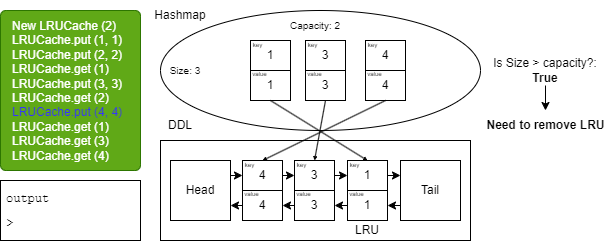

The diagram above was exported from draw.io. Its source (the exported page's mxGraphModel, read from the mxfile embedded in the PNG):
<mxGraphModel dx="1280" dy="430" grid="1" gridSize="10" guides="1" tooltips="1" connect="1" arrows="1" fold="1" page="1" pageScale="1" pageWidth="850" pageHeight="1100" background="#ffffff" math="0" shadow="0">
  <root>
    <mxCell id="0" />
    <mxCell id="1" parent="0" />
    <mxCell id="3" value="&lt;span style=&quot;&quot;&gt;&#09;&lt;/span&gt;New LRUCache (2)&lt;br&gt;&lt;span style=&quot;&quot;&gt;&#09;&lt;/span&gt;LRUCache.put (1, 1)&lt;br&gt;&lt;span style=&quot;&quot;&gt;&#09;&lt;/span&gt;LRUCache.put (2, 2)&lt;br&gt;LRUCache.get (1)&lt;br&gt;LRUCache.put (3, 3)&lt;br&gt;LRUCache.get (2)&lt;br&gt;&lt;font color=&quot;#3333ff&quot;&gt;LRUCache.put (4, 4)&lt;br&gt;&lt;/font&gt;LRUCache.get (1)&lt;br&gt;LRUCache.get (3)&lt;br&gt;LRUCache.get (4)" style="rounded=1;whiteSpace=wrap;html=1;fillColor=#60a917;verticalAlign=top;align=left;arcSize=4;spacingTop=2;spacingLeft=10;spacingBottom=2;fontColor=#ffffff;strokeColor=#2D7600;" parent="1" vertex="1">
      <mxGeometry x="80" y="160" width="140" height="160" as="geometry" />
    </mxCell>
    <mxCell id="4" value="&lt;pre style=&quot;line-height: 0%;&quot;&gt;&lt;font color=&quot;#000000&quot;&gt;output&lt;/font&gt;&lt;/pre&gt;&lt;pre style=&quot;text-align: center; line-height: 0%;&quot;&gt;&lt;font color=&quot;#000000&quot;&gt;&lt;br&gt;&lt;/font&gt;&lt;/pre&gt;&lt;pre style=&quot;text-align: justify; line-height: 0%;&quot;&gt;&lt;font color=&quot;#000000&quot;&gt;&amp;gt; &lt;/font&gt;&lt;/pre&gt;" style="rounded=0;whiteSpace=wrap;html=1;verticalAlign=top;align=left;spacingLeft=4;fillColor=none;strokeColor=#000000;" parent="1" vertex="1">
      <mxGeometry x="80" y="330" width="140" height="60" as="geometry" />
    </mxCell>
    <mxCell id="56" value="" style="rounded=0;whiteSpace=wrap;html=1;fontSize=12;fillColor=none;strokeColor=#000000;" vertex="1" parent="1">
      <mxGeometry x="240" y="290" width="310" height="100" as="geometry" />
    </mxCell>
    <mxCell id="57" style="edgeStyle=none;html=1;exitX=1;exitY=0.25;exitDx=0;exitDy=0;fontSize=10;fontColor=#FFFFFF;strokeColor=#000000;entryX=0;entryY=0.5;entryDx=0;entryDy=0;" edge="1" parent="1" source="58" target="96">
      <mxGeometry relative="1" as="geometry">
        <mxPoint x="340" y="325" as="targetPoint" />
      </mxGeometry>
    </mxCell>
    <mxCell id="58" value="&lt;font color=&quot;#000000&quot;&gt;Head&lt;/font&gt;" style="whiteSpace=wrap;html=1;aspect=fixed;rounded=0;strokeColor=#000000;fontSize=12;fillColor=none;" vertex="1" parent="1">
      <mxGeometry x="250" y="310" width="60" height="60" as="geometry" />
    </mxCell>
    <mxCell id="59" style="edgeStyle=none;html=1;exitX=0;exitY=0.75;exitDx=0;exitDy=0;entryX=1;entryY=0.5;entryDx=0;entryDy=0;strokeColor=#000000;fontSize=10;fontColor=#FFFFFF;" edge="1" parent="1" source="60" target="69">
      <mxGeometry relative="1" as="geometry" />
    </mxCell>
    <mxCell id="60" value="&lt;font color=&quot;#000000&quot;&gt;Tail&lt;/font&gt;" style="whiteSpace=wrap;html=1;aspect=fixed;rounded=0;strokeColor=#000000;fontSize=12;fillColor=none;" vertex="1" parent="1">
      <mxGeometry x="480" y="310" width="60" height="60" as="geometry" />
    </mxCell>
    <mxCell id="61" style="edgeStyle=none;html=1;exitX=1;exitY=0.5;exitDx=0;exitDy=0;entryX=0;entryY=0.25;entryDx=0;entryDy=0;strokeColor=#000000;fontSize=10;fontColor=#FFFFFF;" edge="1" parent="1" source="68" target="60">
      <mxGeometry relative="1" as="geometry" />
    </mxCell>
    <mxCell id="62" style="edgeStyle=none;html=1;exitX=0;exitY=0.5;exitDx=0;exitDy=0;strokeColor=#000000;fontSize=10;fontColor=#FFFFFF;entryX=1;entryY=0.5;entryDx=0;entryDy=0;" edge="1" parent="1" source="69" target="81">
      <mxGeometry relative="1" as="geometry">
        <mxPoint x="380" y="355" as="targetPoint" />
      </mxGeometry>
    </mxCell>
    <mxCell id="63" value="&lt;font style=&quot;font-size: 10px;&quot;&gt;Capacity: 2&lt;/font&gt;" style="text;html=1;strokeColor=none;fillColor=none;align=center;verticalAlign=middle;whiteSpace=wrap;rounded=0;fontColor=#000000;" vertex="1" parent="1">
      <mxGeometry x="360" y="160" width="70" height="30" as="geometry" />
    </mxCell>
    <mxCell id="64" value="" style="ellipse;whiteSpace=wrap;html=1;fillColor=none;strokeColor=#000000;" vertex="1" parent="1">
      <mxGeometry x="240" y="160" width="320" height="120" as="geometry" />
    </mxCell>
    <mxCell id="65" value="&lt;font color=&quot;#000000&quot;&gt;Hashmap&lt;/font&gt;" style="text;html=1;strokeColor=none;fillColor=none;align=center;verticalAlign=middle;whiteSpace=wrap;rounded=0;" vertex="1" parent="1">
      <mxGeometry x="230" y="150" width="60" height="30" as="geometry" />
    </mxCell>
    <mxCell id="66" value="&lt;font color=&quot;#000000&quot;&gt;DDL&lt;/font&gt;" style="text;html=1;strokeColor=none;fillColor=none;align=center;verticalAlign=middle;whiteSpace=wrap;rounded=0;" vertex="1" parent="1">
      <mxGeometry x="230" y="260" width="60" height="30" as="geometry" />
    </mxCell>
    <mxCell id="67" value="" style="group" vertex="1" connectable="0" parent="1">
      <mxGeometry x="422" y="308" width="45" height="62" as="geometry" />
    </mxCell>
    <mxCell id="68" value="1" style="rounded=0;whiteSpace=wrap;html=1;strokeColor=#000000;fontSize=12;fontColor=#000000;fillColor=none;" vertex="1" parent="67">
      <mxGeometry x="5" y="2" width="40" height="30" as="geometry" />
    </mxCell>
    <mxCell id="69" value="1" style="rounded=0;whiteSpace=wrap;html=1;strokeColor=#000000;fontSize=12;fontColor=#000000;fillColor=none;" vertex="1" parent="67">
      <mxGeometry x="5" y="32" width="40" height="30" as="geometry" />
    </mxCell>
    <mxCell id="70" value="&lt;font style=&quot;font-size: 6px;&quot; color=&quot;#000000&quot;&gt;key&lt;/font&gt;" style="text;html=1;strokeColor=none;fillColor=none;align=center;verticalAlign=middle;whiteSpace=wrap;rounded=0;" vertex="1" parent="67">
      <mxGeometry width="25" height="10" as="geometry" />
    </mxCell>
    <mxCell id="71" value="&lt;font style=&quot;font-size: 6px;&quot; color=&quot;#000000&quot;&gt;value&lt;/font&gt;" style="text;html=1;strokeColor=none;fillColor=none;align=center;verticalAlign=middle;whiteSpace=wrap;rounded=0;" vertex="1" parent="67">
      <mxGeometry x="2" y="29" width="25" height="10" as="geometry" />
    </mxCell>
    <mxCell id="72" style="edgeStyle=none;html=1;exitX=0.5;exitY=1;exitDx=0;exitDy=0;fontSize=6;fillColor=#d80073;strokeColor=#000000;endSize=2;startSize=2;jumpSize=6;strokeWidth=1;entryX=0.5;entryY=0;entryDx=0;entryDy=0;" edge="1" parent="1" source="75" target="68">
      <mxGeometry relative="1" as="geometry" />
    </mxCell>
    <mxCell id="73" value="" style="group" vertex="1" connectable="0" parent="1">
      <mxGeometry x="325" y="188" width="45" height="62" as="geometry" />
    </mxCell>
    <mxCell id="74" value="1" style="rounded=0;whiteSpace=wrap;html=1;strokeColor=#000000;fontSize=12;fontColor=#000000;fillColor=none;" vertex="1" parent="73">
      <mxGeometry x="5" y="2" width="40" height="30" as="geometry" />
    </mxCell>
    <mxCell id="75" value="1" style="rounded=0;whiteSpace=wrap;html=1;strokeColor=#000000;fontSize=12;fontColor=#000000;fillColor=none;" vertex="1" parent="73">
      <mxGeometry x="5" y="32" width="40" height="30" as="geometry" />
    </mxCell>
    <mxCell id="76" value="&lt;font style=&quot;font-size: 6px;&quot; color=&quot;#000000&quot;&gt;key&lt;/font&gt;" style="text;html=1;strokeColor=none;fillColor=none;align=center;verticalAlign=middle;whiteSpace=wrap;rounded=0;" vertex="1" parent="73">
      <mxGeometry width="25" height="10" as="geometry" />
    </mxCell>
    <mxCell id="77" value="&lt;font style=&quot;font-size: 6px;&quot; color=&quot;#000000&quot;&gt;value&lt;/font&gt;" style="text;html=1;strokeColor=none;fillColor=none;align=center;verticalAlign=middle;whiteSpace=wrap;rounded=0;" vertex="1" parent="73">
      <mxGeometry x="2" y="29" width="25" height="10" as="geometry" />
    </mxCell>
    <mxCell id="78" value="LRU" style="text;html=1;strokeColor=none;fillColor=none;align=center;verticalAlign=middle;whiteSpace=wrap;rounded=0;fontSize=12;fontColor=#000000;" vertex="1" parent="1">
      <mxGeometry x="422" y="370" width="50" height="20" as="geometry" />
    </mxCell>
    <mxCell id="79" value="" style="group" vertex="1" connectable="0" parent="1">
      <mxGeometry x="369" y="308" width="45" height="62" as="geometry" />
    </mxCell>
    <mxCell id="80" value="3" style="rounded=0;whiteSpace=wrap;html=1;strokeColor=#000000;fontSize=12;fontColor=#000000;fillColor=none;" vertex="1" parent="79">
      <mxGeometry x="5" y="2" width="40" height="30" as="geometry" />
    </mxCell>
    <mxCell id="81" value="3" style="rounded=0;whiteSpace=wrap;html=1;strokeColor=#000000;fontSize=12;fontColor=#000000;fillColor=none;" vertex="1" parent="79">
      <mxGeometry x="5" y="32" width="40" height="30" as="geometry" />
    </mxCell>
    <mxCell id="82" value="&lt;font style=&quot;font-size: 6px;&quot; color=&quot;#000000&quot;&gt;key&lt;/font&gt;" style="text;html=1;strokeColor=none;fillColor=none;align=center;verticalAlign=middle;whiteSpace=wrap;rounded=0;" vertex="1" parent="79">
      <mxGeometry width="25" height="10" as="geometry" />
    </mxCell>
    <mxCell id="83" value="&lt;font style=&quot;font-size: 6px;&quot; color=&quot;#000000&quot;&gt;value&lt;/font&gt;" style="text;html=1;strokeColor=none;fillColor=none;align=center;verticalAlign=middle;whiteSpace=wrap;rounded=0;" vertex="1" parent="79">
      <mxGeometry x="2" y="29" width="25" height="10" as="geometry" />
    </mxCell>
    <mxCell id="84" style="edgeStyle=none;html=1;exitX=1;exitY=0.5;exitDx=0;exitDy=0;entryX=0;entryY=0.5;entryDx=0;entryDy=0;strokeColor=#000000;" edge="1" parent="1" source="80" target="68">
      <mxGeometry relative="1" as="geometry" />
    </mxCell>
    <mxCell id="85" style="edgeStyle=none;html=1;exitX=0;exitY=0.5;exitDx=0;exitDy=0;strokeColor=#000000;entryX=1;entryY=0.5;entryDx=0;entryDy=0;" edge="1" parent="1" source="81" target="97">
      <mxGeometry relative="1" as="geometry" />
    </mxCell>
    <mxCell id="86" value="" style="group" vertex="1" connectable="0" parent="1">
      <mxGeometry x="380" y="188" width="45" height="62" as="geometry" />
    </mxCell>
    <mxCell id="87" value="3" style="rounded=0;whiteSpace=wrap;html=1;strokeColor=#000000;fontSize=12;fontColor=#000000;fillColor=none;" vertex="1" parent="86">
      <mxGeometry x="5" y="2" width="40" height="30" as="geometry" />
    </mxCell>
    <mxCell id="88" value="3" style="rounded=0;whiteSpace=wrap;html=1;strokeColor=#000000;fontSize=12;fontColor=#000000;fillColor=none;" vertex="1" parent="86">
      <mxGeometry x="5" y="32" width="40" height="30" as="geometry" />
    </mxCell>
    <mxCell id="89" value="&lt;font style=&quot;font-size: 6px;&quot; color=&quot;#000000&quot;&gt;key&lt;/font&gt;" style="text;html=1;strokeColor=none;fillColor=none;align=center;verticalAlign=middle;whiteSpace=wrap;rounded=0;" vertex="1" parent="86">
      <mxGeometry width="25" height="10" as="geometry" />
    </mxCell>
    <mxCell id="90" value="&lt;font style=&quot;font-size: 6px;&quot; color=&quot;#000000&quot;&gt;value&lt;/font&gt;" style="text;html=1;strokeColor=none;fillColor=none;align=center;verticalAlign=middle;whiteSpace=wrap;rounded=0;" vertex="1" parent="86">
      <mxGeometry x="2" y="29" width="25" height="10" as="geometry" />
    </mxCell>
    <mxCell id="91" style="edgeStyle=none;html=1;exitX=0.5;exitY=1;exitDx=0;exitDy=0;strokeColor=#000000;endSize=2;startSize=2;entryX=0.5;entryY=0;entryDx=0;entryDy=0;" edge="1" parent="1" source="88" target="80">
      <mxGeometry relative="1" as="geometry">
        <mxPoint x="430" y="310" as="targetPoint" />
      </mxGeometry>
    </mxCell>
    <mxCell id="92" value="&lt;font style=&quot;font-size: 10px;&quot;&gt;Size: 3&lt;br&gt;&lt;/font&gt;" style="text;html=1;strokeColor=none;fillColor=none;align=center;verticalAlign=middle;whiteSpace=wrap;rounded=0;fontColor=#000000;" vertex="1" parent="1">
      <mxGeometry x="230" y="205" width="70" height="30" as="geometry" />
    </mxCell>
    <mxCell id="95" value="" style="group" vertex="1" connectable="0" parent="1">
      <mxGeometry x="317" y="308" width="45" height="62" as="geometry" />
    </mxCell>
    <mxCell id="96" value="4" style="rounded=0;whiteSpace=wrap;html=1;strokeColor=#000000;fontSize=12;fontColor=#000000;fillColor=none;" vertex="1" parent="95">
      <mxGeometry x="5" y="2" width="40" height="30" as="geometry" />
    </mxCell>
    <mxCell id="97" value="4" style="rounded=0;whiteSpace=wrap;html=1;strokeColor=#000000;fontSize=12;fontColor=#000000;fillColor=none;" vertex="1" parent="95">
      <mxGeometry x="5" y="32" width="40" height="30" as="geometry" />
    </mxCell>
    <mxCell id="98" value="&lt;font style=&quot;font-size: 6px;&quot; color=&quot;#000000&quot;&gt;key&lt;/font&gt;" style="text;html=1;strokeColor=none;fillColor=none;align=center;verticalAlign=middle;whiteSpace=wrap;rounded=0;" vertex="1" parent="95">
      <mxGeometry width="25" height="10" as="geometry" />
    </mxCell>
    <mxCell id="99" value="&lt;font style=&quot;font-size: 6px;&quot; color=&quot;#000000&quot;&gt;value&lt;/font&gt;" style="text;html=1;strokeColor=none;fillColor=none;align=center;verticalAlign=middle;whiteSpace=wrap;rounded=0;" vertex="1" parent="95">
      <mxGeometry x="2" y="29" width="25" height="10" as="geometry" />
    </mxCell>
    <mxCell id="100" style="edgeStyle=none;html=1;exitX=1;exitY=0.5;exitDx=0;exitDy=0;entryX=0;entryY=0.5;entryDx=0;entryDy=0;strokeColor=#000000;fontColor=#3333FF;" edge="1" parent="1" source="96" target="80">
      <mxGeometry relative="1" as="geometry" />
    </mxCell>
    <mxCell id="101" style="edgeStyle=none;html=1;exitX=0;exitY=0.5;exitDx=0;exitDy=0;entryX=1;entryY=0.75;entryDx=0;entryDy=0;strokeColor=#000000;fontColor=#3333FF;" edge="1" parent="1" source="97" target="58">
      <mxGeometry relative="1" as="geometry" />
    </mxCell>
    <mxCell id="102" value="" style="group" vertex="1" connectable="0" parent="1">
      <mxGeometry x="440" y="188" width="45" height="62" as="geometry" />
    </mxCell>
    <mxCell id="103" value="4" style="rounded=0;whiteSpace=wrap;html=1;strokeColor=#000000;fontSize=12;fontColor=#000000;fillColor=none;" vertex="1" parent="102">
      <mxGeometry x="5" y="2" width="40" height="30" as="geometry" />
    </mxCell>
    <mxCell id="104" value="4" style="rounded=0;whiteSpace=wrap;html=1;strokeColor=#000000;fontSize=12;fontColor=#000000;fillColor=none;" vertex="1" parent="102">
      <mxGeometry x="5" y="32" width="40" height="30" as="geometry" />
    </mxCell>
    <mxCell id="105" value="&lt;font style=&quot;font-size: 6px;&quot; color=&quot;#000000&quot;&gt;key&lt;/font&gt;" style="text;html=1;strokeColor=none;fillColor=none;align=center;verticalAlign=middle;whiteSpace=wrap;rounded=0;" vertex="1" parent="102">
      <mxGeometry width="25" height="10" as="geometry" />
    </mxCell>
    <mxCell id="106" value="&lt;font style=&quot;font-size: 6px;&quot; color=&quot;#000000&quot;&gt;value&lt;/font&gt;" style="text;html=1;strokeColor=none;fillColor=none;align=center;verticalAlign=middle;whiteSpace=wrap;rounded=0;" vertex="1" parent="102">
      <mxGeometry x="2" y="29" width="25" height="10" as="geometry" />
    </mxCell>
    <mxCell id="107" style="edgeStyle=none;html=1;exitX=0.5;exitY=1;exitDx=0;exitDy=0;entryX=0.5;entryY=0;entryDx=0;entryDy=0;strokeColor=#000000;fontColor=#3333FF;startSize=2;endSize=2;" edge="1" parent="1" source="104" target="96">
      <mxGeometry relative="1" as="geometry" />
    </mxCell>
    <mxCell id="108" style="edgeStyle=none;html=1;exitX=0.5;exitY=1;exitDx=0;exitDy=0;entryX=0.5;entryY=0;entryDx=0;entryDy=0;fontColor=#000000;strokeColor=#000000;" edge="1" parent="1" source="109" target="110">
      <mxGeometry relative="1" as="geometry" />
    </mxCell>
    <mxCell id="109" value="Is Size &amp;gt; capacity?:&lt;br&gt;&lt;b&gt;True&lt;/b&gt;" style="text;html=1;strokeColor=none;fillColor=none;align=center;verticalAlign=middle;whiteSpace=wrap;rounded=0;fontColor=#000000;" vertex="1" parent="1">
      <mxGeometry x="570" y="205" width="110" height="30" as="geometry" />
    </mxCell>
    <mxCell id="110" value="&lt;b&gt;Need to remove LRU&lt;/b&gt;" style="text;html=1;strokeColor=none;fillColor=none;align=center;verticalAlign=middle;whiteSpace=wrap;rounded=0;fontColor=#000000;" vertex="1" parent="1">
      <mxGeometry x="557.5" y="260" width="135" height="30" as="geometry" />
    </mxCell>
  </root>
</mxGraphModel>